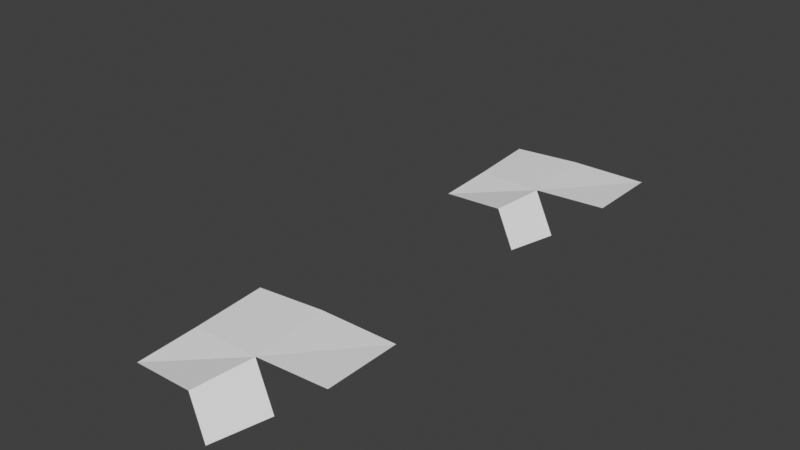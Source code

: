 # Source: loose_edges.blend  (saved by Blender 5.2.7; exported with 4.5.12 LTS)
import bpy
from mathutils import Matrix  # noqa: F401  (used for matrix-valued properties, if any)

bpy.ops.wm.read_factory_settings(use_empty=True)
scene = bpy.context.scene
scene.name = 'Scene'

# ---- collections
col_collection = bpy.data.collections.new('Collection'); scene.collection.children.link(col_collection)

# ---- materials (node trees are filled in below, after node groups)
mat_material = bpy.data.materials.new('Material')
mat_material.alpha_threshold = 0.0
mat_material.use_backface_culling_lightprobe_volume = False
mat_material.use_transparent_shadow = False
mat_material.roughness = 0.5
mat_material.line_color = (0.0, 0.0, 0.0, 1.0)

# ---- node groups
ng_geometry_nodes = bpy.data.node_groups.new('Geometry Nodes', 'GeometryNodeTree')
_s = ng_geometry_nodes.interface.new_socket(name='Geometry', in_out='OUTPUT', socket_type='NodeSocketGeometry')
_s = ng_geometry_nodes.interface.new_socket(name='Geometry', in_out='INPUT', socket_type='NodeSocketGeometry')
ng_geometry_nodes.is_modifier = True
_N = ng_geometry_nodes.nodes; _L = ng_geometry_nodes.links
n0 = _N.new('NodeGroupOutput'); n0.name = 'Group Output'; n0.location = (40, 40)
n1 = _N.new('NodeGroupInput'); n1.name = 'Group Input'; n1.location = (-400, 80)
n2 = _N.new('GeometryNodeSplitEdges'); n2.name = 'Split Edges'; n2.location = (-160, 40)
n3 = _N.new('GeometryNodeInputNamedAttribute'); n3.name = 'Named Attribute'; n3.location = (-398, -24)
n3.data_type = 'BOOLEAN'
n3.inputs[0].default_value = 'sharp_edge'
_L.new(n2.outputs[0], n0.inputs[0])
_L.new(n1.outputs[0], n2.inputs[0])
_L.new(n3.outputs[0], n2.inputs[1])
n0.is_active_output = True

# ---- material node trees
mat_material.use_nodes = True; mat_material.node_tree.nodes.clear()
_N = mat_material.node_tree.nodes; _L = mat_material.node_tree.links
n0 = _N.new('ShaderNodeOutputMaterial'); n0.name = 'Material Output'; n0.location = (300, 300)
n1 = _N.new('ShaderNodeBsdfPrincipled'); n1.name = 'Principled BSDF'; n1.location = (10, 300)
n1.distribution = 'GGX'
n1.subsurface_method = 'RANDOM_WALK_SKIN'
n1.inputs[3].default_value = 1.45
n1.inputs[27].default_value = (0.0, 0.0, 0.0, 1.0)
n1.inputs[28].default_value = 1.0
_L.new(n1.outputs[0], n0.inputs[0])
n0.is_active_output = True

# ---- world
world_world = bpy.data.worlds.new('World'); scene.world = world_world
world_world.use_nodes = True; world_world.node_tree.nodes.clear()
_N = world_world.node_tree.nodes; _L = world_world.node_tree.links
n0 = _N.new('ShaderNodeOutputWorld'); n0.name = 'World Output'; n0.location = (300, 300)
n1 = _N.new('ShaderNodeBackground'); n1.name = 'Background'; n1.location = (10, 300)
n1.inputs[0].default_value = (0.05088, 0.05088, 0.05088, 1.0)
_L.new(n1.outputs[0], n0.inputs[0])
n0.is_active_output = True
world_world.color = (0.05088, 0.05088, 0.05088)
world_world.use_sun_shadow = False
world_world.sun_shadow_jitter_overblur = 0.0

# ---- meshes
me_cube = bpy.data.meshes.new('Cube')
me_cube.from_pydata([(0.9723, 1.014, 0.01352), (-1.07, 1.013, 0.01275), (0.9723, -0.9857, 0.01352), (-0.9432, -1.033, -0.05413), (-1.477, 1.24, 1.229), (-2.868, 0.6857, 1.519), (-3.874, -0.007326, 0.9197), (-1.506, -0.8482, 1.022), (0.5862, 0.6798, 2.508), (-1.209, -3.165, -0.1187), (-1.494, -2.092, 0.6315), (-2.801, 0.8806, -0.02698), (-2.637, -1.065, -0.02052), (-2.594, -2.648, -0.06499), (-0.9819, -2.71, 0.03509), (-0.4199, -2.874, -0.8731), (-0.3009, -1.213, -1.092)], [(1, 4), (4, 5), (5, 6), (3, 7), (7, 8), (3, 9), (3, 10)], [(3, 2, 0, 1), (3, 1, 11, 12), (3, 12, 13, 14), (3, 14, 15, 16)])
_k = set([(1, 4), (3, 10), (3, 14), (4, 5), (5, 6)])
me_cube.attributes.new('sharp_edge', 'BOOLEAN', 'EDGE').data.foreach_set('value', [ (min(e.vertices), max(e.vertices)) in _k for e in me_cube.edges])
_uv = me_cube.uv_layers.new(name='UVMap')
_uv.uv.foreach_set('vector', [0.0, 0.0, 1.0, 0.0, 1.0, 1.0, 0.0, 1.0, 0.0, 0.0, 0.0, 1.0, 0.0, 1.0, 0.0, 0.0, 0.0, 0.0, 0.0, 0.0, 0.0, 0.0, 0.0, 0.0, 0.0, 0.0, 0.0, 0.0, 0.0, 0.0, 0.0, 0.0])
me_cube.materials.append(mat_material)
me_cube.use_mirror_vertex_groups = False
me_cube.update()
me_cube_001 = bpy.data.meshes.new('Cube.001')
me_cube_001.from_pydata([(0.9723, 1.014, 0.01352), (-1.07, 1.013, 0.01275), (0.9723, -0.9857, 0.01352), (-0.9432, -1.033, -0.05413), (-1.477, 1.24, 1.229), (-2.868, 0.6857, 1.519), (-3.874, -0.007326, 0.9197), (-1.506, -0.8482, 1.022), (0.5862, 0.6798, 2.508), (-1.209, -3.165, -0.1187), (-1.494, -2.092, 0.6315), (-2.801, 0.8806, -0.02698), (-2.637, -1.065, -0.02052), (-2.594, -2.648, -0.06499), (-0.9819, -2.71, 0.03509), (-0.4199, -2.874, -0.8731), (-0.3009, -1.213, -1.092), (-1.07, 1.013, 0.01275), (-0.9432, -1.033, -0.05413), (-0.9432, -1.033, -0.05413), (-1.477, 1.24, 1.229), (-2.868, 0.6857, 1.519), (-0.9819, -2.71, 0.03509)], [(17, 20), (4, 21), (5, 6), (3, 7), (7, 8), (3, 9), (19, 10)], [(18, 2, 0, 1), (18, 1, 11, 12), (18, 12, 13, 22), (3, 14, 15, 16)])
_k = set([(3, 14), (4, 21), (5, 6), (10, 19), (17, 20), (18, 22)])
me_cube_001.attributes.new('sharp_edge', 'BOOLEAN', 'EDGE').data.foreach_set('value', [ (min(e.vertices), max(e.vertices)) in _k for e in me_cube_001.edges])
_uv = me_cube_001.uv_layers.new(name='UVMap')
_uv.uv.foreach_set('vector', [0.0, 0.0, 1.0, 0.0, 1.0, 1.0, 0.0, 1.0, 0.0, 0.0, 0.0, 1.0, 0.0, 1.0, 0.0, 0.0, 0.0, 0.0, 0.0, 0.0, 0.0, 0.0, 0.0, 0.0, 0.0, 0.0, 0.0, 0.0, 0.0, 0.0, 0.0, 0.0])
me_cube_001.materials.append(mat_material)
me_cube_001.use_mirror_vertex_groups = False
me_cube_001.update()

# ---- objects
ob_test_object = bpy.data.objects.new('test_object', me_cube)
ob_expected_object = bpy.data.objects.new('expected_object', me_cube_001)

# ---- transforms, parenting, visibility, modifiers, constraints
ob_test_object.location = (0.0277, -0.01426, -0.01352)
ob_test_object.lock_rotations_4d = False
ob_test_object.empty_display_type = 'ARROWS'
ob_test_object.lineart.crease_threshold = 0.0
_m = ob_test_object.modifiers.new('GeometryNodes', 'NODES')
_m.node_group = ng_geometry_nodes
ob_expected_object.location = (0.0277, 9.986, -0.01352)
ob_expected_object.lock_rotations_4d = False
ob_expected_object.empty_display_type = 'ARROWS'
ob_expected_object.lineart.crease_threshold = 0.0

# ---- collection membership
col_collection.objects.link(ob_test_object)
col_collection.objects.link(ob_expected_object)

# ---- scene / render settings (as saved in the file)
scene.frame_start = 1; scene.frame_end = 250; scene.frame_set(1)
scene.render.engine = 'BLENDER_EEVEE_NEXT'
scene.render.bake_bias = 0.0
scene.render.bake_samples = 0
scene.cycles.sampling_pattern = 'TABULATED_SOBOL'
scene.view_settings.view_transform = 'Standard'
bpy.context.view_layer.update()

# ---- added for rendering (the .blend has no active camera and no usable light): camera, sun
cam_auto = bpy.data.cameras.new('AutoCamera')
cam_auto.lens = 50.0
cam_auto.sensor_width = 36.0
cam_auto.clip_end = 1000.0
ob_auto_camera = bpy.data.objects.new('AutoCamera', cam_auto)
scene.collection.objects.link(ob_auto_camera)
ob_auto_camera.location = (13.0279, -13.3178, 12.255)
ob_auto_camera.rotation_euler = (1.09748, -7.21219e-08, 0.694738)
scene.camera = ob_auto_camera
light_auto_sun = bpy.data.lights.new('AutoSun', 'SUN')
light_auto_sun.energy = 3.0
light_auto_sun.angle = 0.0523599
ob_auto_sun = bpy.data.objects.new('AutoSun', light_auto_sun)
scene.collection.objects.link(ob_auto_sun)
ob_auto_sun.rotation_euler = (0.872665, 0.174533, 0.523599)
bpy.context.view_layer.update()
